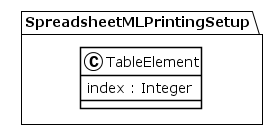

The diagram above was rendered by PlantUML. Its source (embedded in the PNG):
@startuml
!theme plain
package SpreadsheetMLPrintingSetup {
class TableElement {
	 index : Integer
}
}
@enduml